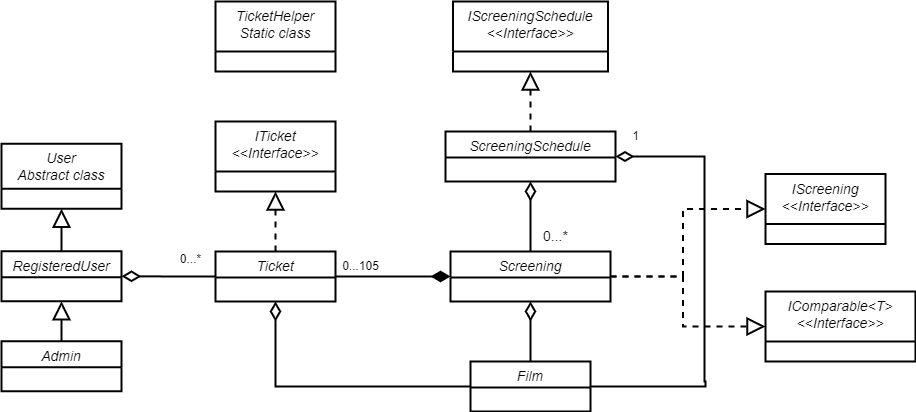

The diagram above was exported from draw.io. Its source (the exported page's mxGraphModel, read from the mxfile embedded in the PNG):
<mxGraphModel dx="1927" dy="1855" grid="1" gridSize="10" guides="1" tooltips="1" connect="1" arrows="1" fold="1" page="1" pageScale="1" pageWidth="827" pageHeight="1169" math="0" shadow="0">
  <root>
    <mxCell id="WIyWlLk6GJQsqaUBKTNV-0" />
    <mxCell id="WIyWlLk6GJQsqaUBKTNV-1" parent="WIyWlLk6GJQsqaUBKTNV-0" />
    <mxCell id="0V1wXRqvkGU5jdianC_F-1" style="edgeStyle=orthogonalEdgeStyle;rounded=0;orthogonalLoop=1;jettySize=auto;html=1;exitX=0.5;exitY=0;exitDx=0;exitDy=0;entryX=0.5;entryY=1;entryDx=0;entryDy=0;endArrow=diamondThin;endFill=0;endSize=14;strokeWidth=2;fontSize=14;" parent="WIyWlLk6GJQsqaUBKTNV-1" source="zkfFHV4jXpPFQw0GAbJ--0" target="0V1wXRqvkGU5jdianC_F-0" edge="1">
      <mxGeometry relative="1" as="geometry" />
    </mxCell>
    <mxCell id="0V1wXRqvkGU5jdianC_F-4" style="edgeStyle=orthogonalEdgeStyle;rounded=0;orthogonalLoop=1;jettySize=auto;html=1;exitX=1;exitY=0.5;exitDx=0;exitDy=0;entryX=1;entryY=0.5;entryDx=0;entryDy=0;strokeWidth=2;endArrow=diamondThin;endFill=0;endSize=13;" parent="WIyWlLk6GJQsqaUBKTNV-1" source="zkfFHV4jXpPFQw0GAbJ--0" target="0V1wXRqvkGU5jdianC_F-2" edge="1">
      <mxGeometry relative="1" as="geometry">
        <Array as="points">
          <mxPoint x="430" y="335" />
          <mxPoint x="430" y="330" />
          <mxPoint x="429" y="330" />
          <mxPoint x="429" y="105" />
        </Array>
      </mxGeometry>
    </mxCell>
    <mxCell id="0V1wXRqvkGU5jdianC_F-11" style="edgeStyle=orthogonalEdgeStyle;rounded=0;orthogonalLoop=1;jettySize=auto;html=1;exitX=0;exitY=0.5;exitDx=0;exitDy=0;entryX=0.5;entryY=1;entryDx=0;entryDy=0;endArrow=diamondThin;endFill=0;endSize=14;strokeWidth=2;" parent="WIyWlLk6GJQsqaUBKTNV-1" source="zkfFHV4jXpPFQw0GAbJ--0" target="0V1wXRqvkGU5jdianC_F-8" edge="1">
      <mxGeometry relative="1" as="geometry" />
    </mxCell>
    <mxCell id="zkfFHV4jXpPFQw0GAbJ--0" value="Film" style="swimlane;fontStyle=2;align=center;verticalAlign=top;childLayout=stackLayout;horizontal=1;startSize=26;horizontalStack=0;resizeParent=1;resizeLast=0;collapsible=1;marginBottom=0;rounded=0;shadow=0;strokeWidth=2;fontSize=14;" parent="WIyWlLk6GJQsqaUBKTNV-1" vertex="1">
      <mxGeometry x="195" y="310" width="120" height="50" as="geometry">
        <mxRectangle x="354" y="270" width="116" height="26" as="alternateBounds" />
      </mxGeometry>
    </mxCell>
    <mxCell id="0V1wXRqvkGU5jdianC_F-5" style="edgeStyle=orthogonalEdgeStyle;rounded=0;orthogonalLoop=1;jettySize=auto;html=1;exitX=0.5;exitY=0;exitDx=0;exitDy=0;entryX=0.5;entryY=1;entryDx=0;entryDy=0;strokeWidth=2;endArrow=diamondThin;endFill=0;endSize=14;" parent="WIyWlLk6GJQsqaUBKTNV-1" source="0V1wXRqvkGU5jdianC_F-0" target="0V1wXRqvkGU5jdianC_F-2" edge="1">
      <mxGeometry relative="1" as="geometry" />
    </mxCell>
    <mxCell id="0V1wXRqvkGU5jdianC_F-9" style="edgeStyle=orthogonalEdgeStyle;rounded=0;orthogonalLoop=1;jettySize=auto;html=1;endArrow=diamondThin;endFill=1;strokeWidth=2;endSize=14;exitX=1;exitY=0.5;exitDx=0;exitDy=0;entryX=0;entryY=0.5;entryDx=0;entryDy=0;" parent="WIyWlLk6GJQsqaUBKTNV-1" source="0V1wXRqvkGU5jdianC_F-8" target="0V1wXRqvkGU5jdianC_F-0" edge="1">
      <mxGeometry relative="1" as="geometry">
        <mxPoint x="70" y="250" as="sourcePoint" />
        <mxPoint x="140" y="280" as="targetPoint" />
      </mxGeometry>
    </mxCell>
    <mxCell id="3EB-ii0iGQjn1vSC6qvy-1" style="edgeStyle=orthogonalEdgeStyle;rounded=0;orthogonalLoop=1;jettySize=auto;html=1;exitX=1;exitY=0.5;exitDx=0;exitDy=0;entryX=0;entryY=0.5;entryDx=0;entryDy=0;dashed=1;strokeWidth=2;endSize=14;endArrow=block;endFill=0;" parent="WIyWlLk6GJQsqaUBKTNV-1" source="0V1wXRqvkGU5jdianC_F-0" target="3EB-ii0iGQjn1vSC6qvy-0" edge="1">
      <mxGeometry relative="1" as="geometry" />
    </mxCell>
    <mxCell id="0V1wXRqvkGU5jdianC_F-0" value="Screening" style="swimlane;fontStyle=2;align=center;verticalAlign=top;childLayout=stackLayout;horizontal=1;startSize=26;horizontalStack=0;resizeParent=1;resizeLast=0;collapsible=1;marginBottom=0;rounded=0;shadow=0;strokeWidth=2;fontSize=14;" parent="WIyWlLk6GJQsqaUBKTNV-1" vertex="1">
      <mxGeometry x="175" y="200" width="160" height="50" as="geometry">
        <mxRectangle x="160" y="160" width="160" height="26" as="alternateBounds" />
      </mxGeometry>
    </mxCell>
    <mxCell id="0V1wXRqvkGU5jdianC_F-2" value="ScreeningSchedule" style="swimlane;fontStyle=2;align=center;verticalAlign=top;childLayout=stackLayout;horizontal=1;startSize=26;horizontalStack=0;resizeParent=1;resizeLast=0;collapsible=1;marginBottom=0;rounded=0;shadow=0;strokeWidth=2;fontSize=14;" parent="WIyWlLk6GJQsqaUBKTNV-1" vertex="1">
      <mxGeometry x="170" y="80" width="170" height="50" as="geometry">
        <mxRectangle x="170" y="80" width="116" height="26" as="alternateBounds" />
      </mxGeometry>
    </mxCell>
    <mxCell id="0V1wXRqvkGU5jdianC_F-6" value="&lt;font style=&quot;font-size: 14px;&quot;&gt;0...*&lt;/font&gt;" style="text;html=1;align=center;verticalAlign=middle;resizable=0;points=[];autosize=1;strokeColor=none;fillColor=none;" parent="WIyWlLk6GJQsqaUBKTNV-1" vertex="1">
      <mxGeometry x="255" y="170" width="50" height="30" as="geometry" />
    </mxCell>
    <mxCell id="0V1wXRqvkGU5jdianC_F-7" value="1" style="text;html=1;align=center;verticalAlign=middle;resizable=0;points=[];autosize=1;strokeColor=none;fillColor=none;" parent="WIyWlLk6GJQsqaUBKTNV-1" vertex="1">
      <mxGeometry x="345" y="70" width="30" height="30" as="geometry" />
    </mxCell>
    <mxCell id="0V1wXRqvkGU5jdianC_F-27" style="edgeStyle=orthogonalEdgeStyle;rounded=0;orthogonalLoop=1;jettySize=auto;html=1;exitX=0;exitY=0.5;exitDx=0;exitDy=0;entryX=1;entryY=0.5;entryDx=0;entryDy=0;endArrow=diamondThin;endFill=0;strokeWidth=2;endSize=14;" parent="WIyWlLk6GJQsqaUBKTNV-1" source="0V1wXRqvkGU5jdianC_F-8" target="0V1wXRqvkGU5jdianC_F-16" edge="1">
      <mxGeometry relative="1" as="geometry" />
    </mxCell>
    <mxCell id="0V1wXRqvkGU5jdianC_F-31" style="edgeStyle=orthogonalEdgeStyle;rounded=0;orthogonalLoop=1;jettySize=auto;html=1;exitX=0.5;exitY=0;exitDx=0;exitDy=0;entryX=0.5;entryY=1;entryDx=0;entryDy=0;endArrow=block;endFill=0;dashed=1;strokeWidth=2;endSize=14;" parent="WIyWlLk6GJQsqaUBKTNV-1" source="0V1wXRqvkGU5jdianC_F-8" target="0V1wXRqvkGU5jdianC_F-30" edge="1">
      <mxGeometry relative="1" as="geometry" />
    </mxCell>
    <mxCell id="0V1wXRqvkGU5jdianC_F-8" value="Ticket" style="swimlane;fontStyle=2;align=center;verticalAlign=top;childLayout=stackLayout;horizontal=1;startSize=26;horizontalStack=0;resizeParent=1;resizeLast=0;collapsible=1;marginBottom=0;rounded=0;shadow=0;strokeWidth=2;fontSize=14;" parent="WIyWlLk6GJQsqaUBKTNV-1" vertex="1">
      <mxGeometry x="-60" y="200" width="120" height="50" as="geometry">
        <mxRectangle x="354" y="270" width="116" height="26" as="alternateBounds" />
      </mxGeometry>
    </mxCell>
    <mxCell id="0V1wXRqvkGU5jdianC_F-10" value="0...105" style="text;html=1;align=center;verticalAlign=middle;resizable=0;points=[];autosize=1;strokeColor=none;fillColor=none;" parent="WIyWlLk6GJQsqaUBKTNV-1" vertex="1">
      <mxGeometry x="55" y="200" width="60" height="30" as="geometry" />
    </mxCell>
    <mxCell id="0V1wXRqvkGU5jdianC_F-13" value="User&#10;Abstract class" style="swimlane;fontStyle=2;align=center;verticalAlign=top;childLayout=stackLayout;horizontal=1;startSize=45;horizontalStack=0;resizeParent=1;resizeLast=0;collapsible=1;marginBottom=0;rounded=0;shadow=0;strokeWidth=2;fontSize=14;" parent="WIyWlLk6GJQsqaUBKTNV-1" vertex="1">
      <mxGeometry x="-274" y="92.25" width="120" height="65" as="geometry">
        <mxRectangle x="354" y="270" width="116" height="26" as="alternateBounds" />
      </mxGeometry>
    </mxCell>
    <mxCell id="0V1wXRqvkGU5jdianC_F-21" style="edgeStyle=orthogonalEdgeStyle;rounded=0;orthogonalLoop=1;jettySize=auto;html=1;exitX=0.5;exitY=0;exitDx=0;exitDy=0;entryX=0.5;entryY=1;entryDx=0;entryDy=0;endArrow=block;endFill=0;strokeWidth=2;endSize=14;" parent="WIyWlLk6GJQsqaUBKTNV-1" source="0V1wXRqvkGU5jdianC_F-16" target="0V1wXRqvkGU5jdianC_F-13" edge="1">
      <mxGeometry relative="1" as="geometry">
        <mxPoint x="-144" y="159.75" as="targetPoint" />
      </mxGeometry>
    </mxCell>
    <mxCell id="0V1wXRqvkGU5jdianC_F-16" value="RegisteredUser&#10;" style="swimlane;fontStyle=2;align=center;verticalAlign=top;childLayout=stackLayout;horizontal=1;startSize=26;horizontalStack=0;resizeParent=1;resizeLast=0;collapsible=1;marginBottom=0;rounded=0;shadow=0;strokeWidth=2;fontSize=14;" parent="WIyWlLk6GJQsqaUBKTNV-1" vertex="1">
      <mxGeometry x="-274" y="199.75" width="120" height="50" as="geometry">
        <mxRectangle x="354" y="270" width="116" height="26" as="alternateBounds" />
      </mxGeometry>
    </mxCell>
    <mxCell id="0V1wXRqvkGU5jdianC_F-24" style="edgeStyle=orthogonalEdgeStyle;rounded=0;orthogonalLoop=1;jettySize=auto;html=1;exitX=0.5;exitY=0;exitDx=0;exitDy=0;entryX=0.5;entryY=1;entryDx=0;entryDy=0;endSize=14;strokeWidth=2;endArrow=block;endFill=0;" parent="WIyWlLk6GJQsqaUBKTNV-1" source="0V1wXRqvkGU5jdianC_F-17" target="0V1wXRqvkGU5jdianC_F-16" edge="1">
      <mxGeometry relative="1" as="geometry" />
    </mxCell>
    <mxCell id="0V1wXRqvkGU5jdianC_F-17" value="Admin&#10;" style="swimlane;fontStyle=2;align=center;verticalAlign=top;childLayout=stackLayout;horizontal=1;startSize=26;horizontalStack=0;resizeParent=1;resizeLast=0;collapsible=1;marginBottom=0;rounded=0;shadow=0;strokeWidth=2;fontSize=14;" parent="WIyWlLk6GJQsqaUBKTNV-1" vertex="1">
      <mxGeometry x="-274" y="289.75" width="120" height="50" as="geometry">
        <mxRectangle x="354" y="270" width="116" height="26" as="alternateBounds" />
      </mxGeometry>
    </mxCell>
    <mxCell id="0V1wXRqvkGU5jdianC_F-29" value="0...*" style="text;html=1;align=center;verticalAlign=middle;resizable=0;points=[];autosize=1;strokeColor=none;fillColor=none;" parent="WIyWlLk6GJQsqaUBKTNV-1" vertex="1">
      <mxGeometry x="-105" y="192.5" width="40" height="30" as="geometry" />
    </mxCell>
    <mxCell id="0V1wXRqvkGU5jdianC_F-30" value="ITicket&#10;&lt;&lt;Interface&gt;&gt;" style="swimlane;fontStyle=2;align=center;verticalAlign=top;childLayout=stackLayout;horizontal=1;startSize=50;horizontalStack=0;resizeParent=1;resizeLast=0;collapsible=1;marginBottom=0;rounded=0;shadow=0;strokeWidth=2;fontSize=14;" parent="WIyWlLk6GJQsqaUBKTNV-1" vertex="1">
      <mxGeometry x="-60" y="70" width="120" height="70" as="geometry">
        <mxRectangle x="354" y="270" width="116" height="26" as="alternateBounds" />
      </mxGeometry>
    </mxCell>
    <mxCell id="0V1wXRqvkGU5jdianC_F-34" value="IScreening&#10;&lt;&lt;Interface&gt;&gt;" style="swimlane;fontStyle=2;align=center;verticalAlign=top;childLayout=stackLayout;horizontal=1;startSize=50;horizontalStack=0;resizeParent=1;resizeLast=0;collapsible=1;marginBottom=0;rounded=0;shadow=0;strokeWidth=2;fontSize=14;" parent="WIyWlLk6GJQsqaUBKTNV-1" vertex="1">
      <mxGeometry x="490" y="122.5" width="120" height="70" as="geometry">
        <mxRectangle x="354" y="270" width="116" height="26" as="alternateBounds" />
      </mxGeometry>
    </mxCell>
    <mxCell id="0V1wXRqvkGU5jdianC_F-36" style="edgeStyle=orthogonalEdgeStyle;rounded=0;orthogonalLoop=1;jettySize=auto;html=1;exitX=1;exitY=0.5;exitDx=0;exitDy=0;entryX=0;entryY=0.5;entryDx=0;entryDy=0;endArrow=block;endFill=0;dashed=1;strokeWidth=2;endSize=14;" parent="WIyWlLk6GJQsqaUBKTNV-1" source="0V1wXRqvkGU5jdianC_F-0" target="0V1wXRqvkGU5jdianC_F-34" edge="1">
      <mxGeometry relative="1" as="geometry">
        <mxPoint x="10" y="210" as="sourcePoint" />
        <mxPoint x="10" y="150" as="targetPoint" />
      </mxGeometry>
    </mxCell>
    <mxCell id="0V1wXRqvkGU5jdianC_F-37" value="IScreeningSchedule&#10;&lt;&lt;Interface&gt;&gt;" style="swimlane;fontStyle=2;align=center;verticalAlign=top;childLayout=stackLayout;horizontal=1;startSize=50;horizontalStack=0;resizeParent=1;resizeLast=0;collapsible=1;marginBottom=0;rounded=0;shadow=0;strokeWidth=2;fontSize=14;" parent="WIyWlLk6GJQsqaUBKTNV-1" vertex="1">
      <mxGeometry x="177.5" y="-50" width="155" height="70" as="geometry">
        <mxRectangle x="354" y="270" width="116" height="26" as="alternateBounds" />
      </mxGeometry>
    </mxCell>
    <mxCell id="0V1wXRqvkGU5jdianC_F-38" style="edgeStyle=orthogonalEdgeStyle;rounded=0;orthogonalLoop=1;jettySize=auto;html=1;exitX=0.5;exitY=0;exitDx=0;exitDy=0;entryX=0.5;entryY=1;entryDx=0;entryDy=0;endArrow=block;endFill=0;dashed=1;strokeWidth=2;endSize=14;" parent="WIyWlLk6GJQsqaUBKTNV-1" source="0V1wXRqvkGU5jdianC_F-2" target="0V1wXRqvkGU5jdianC_F-37" edge="1">
      <mxGeometry relative="1" as="geometry">
        <mxPoint x="60" y="-45" as="sourcePoint" />
        <mxPoint x="-265" y="-120" as="targetPoint" />
      </mxGeometry>
    </mxCell>
    <mxCell id="3EB-ii0iGQjn1vSC6qvy-0" value="IComparable&lt;T&gt;&#10;&lt;&lt;Interface&gt;&gt;" style="swimlane;fontStyle=2;align=center;verticalAlign=top;childLayout=stackLayout;horizontal=1;startSize=50;horizontalStack=0;resizeParent=1;resizeLast=0;collapsible=1;marginBottom=0;rounded=0;shadow=0;strokeWidth=2;fontSize=14;" parent="WIyWlLk6GJQsqaUBKTNV-1" vertex="1">
      <mxGeometry x="490" y="240" width="150" height="70" as="geometry">
        <mxRectangle x="354" y="270" width="116" height="26" as="alternateBounds" />
      </mxGeometry>
    </mxCell>
    <mxCell id="3EB-ii0iGQjn1vSC6qvy-2" value="TicketHelper&#10;Static class" style="swimlane;fontStyle=2;align=center;verticalAlign=top;childLayout=stackLayout;horizontal=1;startSize=50;horizontalStack=0;resizeParent=1;resizeLast=0;collapsible=1;marginBottom=0;rounded=0;shadow=0;strokeWidth=2;fontSize=14;" parent="WIyWlLk6GJQsqaUBKTNV-1" vertex="1">
      <mxGeometry x="-60" y="-50" width="120" height="70" as="geometry">
        <mxRectangle x="354" y="270" width="116" height="26" as="alternateBounds" />
      </mxGeometry>
    </mxCell>
  </root>
</mxGraphModel>